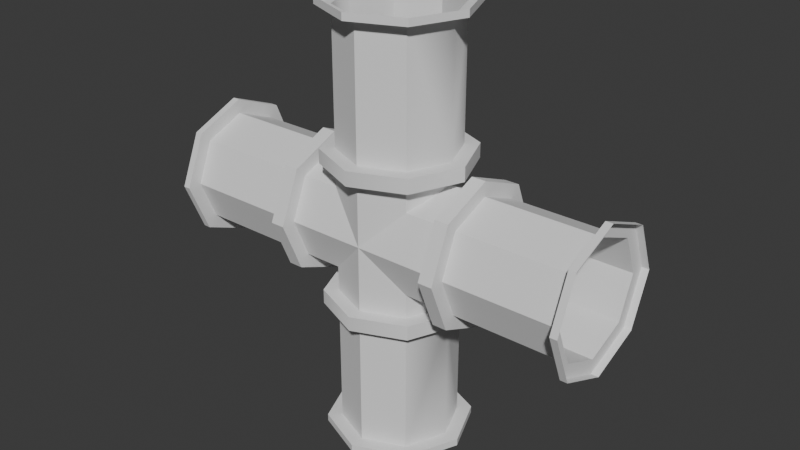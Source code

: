 # Source: pipe_xjunct.blend  (saved by Blender 4.4.30; exported with 4.5.12 LTS)
import bpy
from mathutils import Matrix  # noqa: F401  (used for matrix-valued properties, if any)

bpy.ops.wm.read_factory_settings(use_empty=True)
scene = bpy.context.scene
scene.name = 'Scene'

# ---- world
world_world = bpy.data.worlds.new('World'); scene.world = world_world
world_world.use_nodes = True; world_world.node_tree.nodes.clear()
_N = world_world.node_tree.nodes; _L = world_world.node_tree.links
n0 = _N.new('ShaderNodeOutputWorld'); n0.name = 'World Output'; n0.location = (300, 300)
n1 = _N.new('ShaderNodeBackground'); n1.name = 'Background'; n1.location = (10, 300)
n1.inputs[0].default_value = (0.05088, 0.05088, 0.05088, 1.0)
_L.new(n1.outputs[0], n0.inputs[0])
n0.is_active_output = True
world_world.color = (0.05088, 0.05088, 0.05088)
world_world.sun_shadow_jitter_overblur = 0.0

# ---- meshes
me_cylinder = bpy.data.meshes.new('Cylinder')
me_cylinder.from_pydata([(-1.45, -0.5, 0.0), (1.45, 0.5, 0.0), (0.0, 0.4, 0.0), (-0.45, -0.5, 0.0), (-0.45, -0.4, 0.0), (1.947e-08, 0.4, 0.65), (-1.5, -0.5, 0.0), (-0.55, -0.5, 0.0), (0.45, 0.5, 0.0), (-0.55, -0.4, 0.0), (0.45, 0.4, 0.0), (-1.45, -0.3536, -0.3536), (-0.45, -0.3536, -0.3536), (-1.947e-08, 0.4, -0.55), (-1.45, -0.4, 0.0), (-1.5, -0.3536, -0.3536), (1.5, 0.5, 0.0), (-0.55, -0.3536, -0.3536), (0.0, 0.4, -1.45), (-1.45, 0.0, -0.5), (0.55, 0.5, 0.0), (-0.55, -0.2828, -0.2828), (0.0, 0.5, -1.5), (-0.45, 0.0, -0.5), (0.0, 0.5, 1.45), (-1.45, -0.2828, -0.2828), (-0.55, 0.0, -0.5), (0.55, 0.4, 0.0), (-1.5, 0.0, -0.5), (1.45, 0.3536, -0.3536), (-0.45, 0.3536, -0.3536), (0.0, 0.4, 1.45), (-1.45, 0.3536, -0.3536), (-0.45, -0.2828, -0.2828), (0.45, 0.3536, -0.3536), (-0.55, 0.3536, -0.3536), (-1.5, 0.3536, -0.3536), (-1.947e-08, 0.5, -0.65), (1.947e-08, 0.5, 0.65), (-0.45, 0.5, 0.0), (1.45, 0.4, 0.0), (-1.45, 0.5, 0.0), (1.947e-08, 0.5, 0.55), (-1.5, 0.5, 0.0), (1.5, 0.3536, -0.3536), (-0.45, 0.0, -0.4), (0.55, 0.3536, -0.3536), (-0.55, 0.5, 0.0), (0.0, -0.4, 0.0), (-0.45, 0.3536, 0.3536), (1.947e-08, 0.4, 0.55), (-0.55, 0.0, -0.4), (1.45, 0.0, -0.5), (-1.45, 0.3536, 0.3536), (0.3536, 0.3536, 1.45), (-1.45, 0.0, -0.4), (0.55, 0.2828, -0.2828), (-0.55, 0.3536, 0.3536), (0.3536, 0.3536, 0.65), (-1.5, 0.3536, 0.3536), (0.45, 0.0, -0.5), (-0.45, 0.0, 0.5), (-1.947e-08, 0.4, -0.65), (-1.45, 0.0, 0.5), (-0.45, 0.2828, -0.2828), (1.45, 0.2828, -0.2828), (0.0, 0.5, -1.45), (-0.55, 0.0, 0.5), (0.55, 0.0, -0.5), (-1.5, 0.0, 0.5), (-0.45, -0.3536, 0.3536), (1.5, 0.0, -0.5), (0.5, 0.0, 1.45), (-0.55, 0.2828, -0.2828), (-1.45, -0.3536, 0.3536), (-1.947e-08, 0.5, -0.55), (0.45, -0.3536, -0.3536), (-1.45, 0.2828, -0.2828), (-1.5, -0.3536, 0.3536), (1.45, -0.3536, -0.3536), (0.5, -1.344e-08, 0.65), (-0.55, -0.3536, 0.3536), (0.45, 0.2828, -0.2828), (-0.45, 0.4, 0.0), (0.3536, 0.3536, -1.5), (-0.55, 0.4, 0.0), (-1.45, 0.4, 0.0), (0.55, -0.3536, -0.3536), (-0.45, 0.2828, 0.2828), (0.2828, 0.2828, 0.65), (1.5, -0.3536, -0.3536), (-0.55, 0.2828, 0.2828), (0.3536, -0.3536, 1.45), (-1.45, 0.2828, 0.2828), (0.3536, 0.3536, 0.55), (-0.55, 0.0, 0.4), (-1.45, 0.0, 0.4), (0.45, -0.5, 0.0), (-0.45, 0.0, 0.4), (1.45, -0.5, 0.0), (0.3536, 0.3536, -0.65), (-0.55, -0.2828, 0.2828), (1.5, -0.5, 0.0), (-1.45, -0.2828, 0.2828), (0.2828, 0.2828, 1.45), (-0.45, -0.2828, 0.2828), (0.45, 0.0, -0.4), (0.3536, 0.3536, -1.45), (-0.2828, -0.2828, -0.2828), (0.55, -0.5, 0.0), (0.3536, 0.3536, -0.55), (-0.4, 0.0, -0.4), (0.45, -0.3536, 0.3536), (0.3536, -0.3536, 0.65), (-0.2828, 0.2828, -0.2828), (0.55, 0.0, -0.4), (0.0, -0.5, 1.45), (-0.2828, 0.2828, 0.2828), (-0.4, 0.0, 0.4), (0.5, 1.344e-08, -0.65), (1.45, -0.3536, 0.3536), (-0.2828, -0.2828, 0.2828), (1.45, 0.0, -0.4), (0.5, -1.344e-08, 0.55), (0.5, 0.0, -1.5), (0.55, -0.3536, 0.3536), (1.5, -0.3536, 0.3536), (0.4, -1.344e-08, 0.65), (0.45, 0.0, 0.5), (1.947e-08, -0.5, 0.65), (1.45, 0.0, 0.5), (0.5, 0.0, -1.45), (0.45, -0.2828, -0.2828), (0.4, 0.0, 1.45), (0.5, 1.344e-08, -0.55), (0.55, 0.0, 0.5), (1.5, 0.0, 0.5), (-0.3536, -0.3536, 1.45), (0.2828, 0.2828, -0.55), (0.45, 0.3536, 0.3536), (-0.3536, -0.3536, 0.65), (0.55, -0.2828, -0.2828), (1.45, 0.3536, 0.3536), (0.2828, 0.2828, -1.45), (1.45, -0.2828, -0.2828), (0.3536, -0.3536, 0.55), (1.5, 0.3536, 0.3536), (0.3536, -0.3536, -0.65), (0.55, 0.3536, 0.3536), (0.2828, -0.2828, 0.65), (-0.5, 0.0, 1.45), (0.45, -0.4, 0.0), (0.55, -0.4, 0.0), (-0.5, -1.344e-08, 0.65), (1.45, -0.4, 0.0), (0.3536, -0.3536, -1.5), (0.2828, 0.2828, 0.55), (0.45, -0.2828, 0.2828), (0.55, -0.2828, 0.2828), (0.2828, -0.2828, 1.45), (1.45, -0.2828, 0.2828), (0.2828, 0.2828, -0.65), (-0.3536, 0.3536, 1.45), (0.55, 0.0, 0.4), (0.3536, -0.3536, -1.45), (1.45, 0.0, 0.4), (0.45, 0.0, 0.4), (0.3536, -0.3536, -0.55), (0.55, 0.2828, 0.2828), (-0.3536, 0.3536, 0.65), (1.45, 0.2828, 0.2828), (1.947e-08, -0.4, 0.65), (-1.947e-08, -0.5, -0.65), (0.45, 0.2828, 0.2828), (1.947e-08, -0.5, 0.55), (0.0, -0.4, 1.45), (0.0, -0.5, -1.5), (0.4, 0.0, -0.4), (-0.2828, -0.2828, 0.65), (-0.2828, -0.2828, 1.45), (0.4, 0.0, -1.45), (-0.4, -1.344e-08, 0.65), (0.4, 1.344e-08, -0.55), (-0.4, 0.0, 1.45), (-1.947e-08, -0.5, -0.55), (-0.2828, 0.2828, 0.65), (0.0, -0.5, -1.45), (-0.2828, 0.2828, 1.45), (0.4, -1.344e-08, 0.55), (0.0, 0.5, 1.5), (0.3536, 0.3536, 1.5), (0.4, 1.344e-08, -0.65), (0.5, 0.0, 1.5), (-0.3536, -0.3536, -0.65), (0.3536, -0.3536, 1.5), (-0.3536, -0.3536, 0.55), (0.0, -0.5, 1.5), (-0.3536, -0.3536, -1.5), (-0.3536, -0.3536, 1.5), (-0.5, 0.0, 1.5), (-0.3536, -0.3536, -0.55), (-0.3536, 0.3536, 1.5), (-0.3536, -0.3536, -1.45), (-0.5, 0.0, -1.5), (0.2828, -0.2828, -0.55), (0.2828, -0.2828, -1.45), (-0.5, -1.344e-08, 0.55), (-0.5, 1.344e-08, -0.65), (-0.5, 1.344e-08, -0.55), (-0.5, 0.0, -1.45), (0.2828, -0.2828, -0.65), (0.2828, -0.2828, 0.55), (-0.3536, 0.3536, -0.65), (-0.3536, 0.3536, 0.55), (-0.3536, 0.3536, -1.5), (-0.3536, 0.3536, -1.45), (-0.3536, 0.3536, -0.55), (-1.947e-08, -0.4, -0.55), (0.0, -0.4, -1.45), (-1.947e-08, -0.4, -0.65), (1.947e-08, -0.4, 0.55), (-0.2828, -0.2828, -1.45), (-0.2828, -0.2828, -0.55), (-0.2828, -0.2828, -0.65), (-0.2828, -0.2828, 0.55), (-0.4, 0.0, -1.45), (-0.4, 1.344e-08, -0.55), (-0.4, 1.344e-08, -0.65), (-0.4, -1.344e-08, 0.55), (-0.2828, 0.2828, -1.45), (-0.2828, 0.2828, -0.55), (-0.2828, 0.2828, -0.65), (-0.2828, 0.2828, 0.55), (0.2828, 0.2828, -0.2828), (0.2828, 0.2828, 0.2828), (0.4, 0.0, 0.4), (0.2828, -0.2828, -0.2828), (0.2828, -0.2828, 0.2828)], [], [(50, 234, 2), (13, 233, 138), (105, 98, 61, 70), (82, 106, 177, 233), (177, 106, 132, 236), (156, 188, 235, 234), (220, 48, 237), (48, 217, 236), (222, 217, 48), (228, 118, 121, 224), (228, 232, 117, 118), (111, 45, 64, 114), (230, 2, 13), (160, 158, 152, 154), (162, 201, 189, 24), (140, 153, 206, 195), (95, 91, 93, 96), (215, 66, 22, 214), (139, 128, 135, 148), (151, 132, 76, 97), (193, 223, 219, 172), (76, 60, 68, 87), (207, 208, 216, 212), (24, 189, 190, 54), (77, 73, 51, 55), (5, 31, 104, 89), (89, 104, 133, 127), (9, 101, 103, 14), (73, 35, 26, 51), (57, 47, 85, 91), (86, 77, 32, 41), (77, 55, 19, 32), (178, 140, 129, 171), (147, 210, 191, 119), (212, 231, 227, 207), (18, 66, 215, 229), (206, 228, 224, 195), (221, 202, 186, 218), (230, 216, 208, 226), (141, 87, 68, 115), (92, 159, 133, 72), (172, 219, 210, 147), (181, 183, 187, 185), (31, 5, 185, 187), (169, 38, 42, 213), (72, 54, 190, 192), (131, 164, 155, 124), (15, 11, 0, 6), (193, 172, 184, 200), (107, 131, 124, 84), (71, 52, 29, 44), (66, 107, 84, 22), (62, 18, 229, 231), (175, 179, 178, 171), (172, 147, 167, 184), (80, 113, 145, 123), (13, 75, 216, 230), (100, 161, 62, 37), (112, 97, 109, 125), (86, 85, 73, 77), (213, 232, 228, 206), (171, 129, 113, 149), (82, 34, 60, 106), (82, 10, 8, 34), (229, 215, 209, 225), (174, 220, 211, 145), (225, 209, 202, 221), (145, 211, 188, 123), (37, 62, 231, 212), (10, 173, 139, 8), (217, 184, 167, 204), (207, 227, 223, 193), (218, 186, 164, 205), (96, 93, 53, 63), (193, 200, 208, 207), (186, 202, 197, 176), (90, 79, 52, 71), (191, 210, 205, 180), (113, 129, 174, 145), (16, 1, 142, 146), (25, 21, 9, 14), (55, 51, 21, 25), (83, 64, 30, 39), (81, 67, 95, 101), (161, 191, 180, 143), (133, 159, 149, 127), (137, 198, 199, 150), (225, 227, 231, 229), (164, 186, 176, 155), (43, 41, 32, 36), (210, 219, 218, 205), (144, 141, 115, 122), (165, 160, 120, 130), (148, 135, 163, 168), (13, 138, 110, 75), (25, 11, 19, 55), (125, 109, 152, 158), (33, 12, 23, 45), (7, 81, 101, 9), (195, 224, 220, 174), (24, 31, 187, 162), (135, 125, 158, 163), (40, 170, 142, 1), (222, 200, 184, 217), (137, 179, 175, 116), (5, 89, 58, 38), (209, 215, 214, 203), (202, 209, 203, 197), (122, 115, 56, 65), (58, 94, 42, 38), (27, 168, 170, 40), (235, 188, 211, 237), (235, 237, 157, 166), (34, 8, 20, 46), (65, 56, 27, 40), (237, 151, 157), (37, 75, 110, 100), (58, 80, 123, 94), (173, 234, 235, 166), (204, 182, 177, 236), (119, 100, 110, 134), (10, 2, 234), (60, 34, 46, 68), (233, 10, 82), (44, 29, 1, 16), (8, 139, 148, 20), (170, 168, 163, 165), (163, 158, 160, 165), (147, 119, 134, 167), (177, 182, 138, 233), (128, 112, 125, 135), (18, 143, 107, 66), (226, 208, 200, 222), (212, 216, 75, 37), (94, 156, 50, 42), (42, 50, 232, 213), (97, 76, 87, 109), (154, 152, 141, 144), (169, 213, 206, 153), (150, 199, 201, 162), (102, 99, 79, 90), (137, 116, 196, 198), (62, 161, 143, 18), (69, 63, 53, 59), (160, 154, 99, 120), (21, 17, 7, 9), (157, 151, 97, 112), (47, 35, 73, 85), (132, 106, 60, 76), (133, 104, 54, 72), (14, 103, 74, 0), (154, 144, 79, 99), (127, 149, 113, 80), (89, 127, 80, 58), (116, 175, 159, 92), (144, 122, 52, 79), (170, 165, 130, 142), (51, 26, 17, 21), (115, 68, 46, 56), (25, 14, 0, 11), (173, 166, 128, 139), (98, 88, 49, 61), (20, 148, 168, 27), (151, 236, 132), (50, 156, 234), (2, 233, 13), (220, 237, 211), (217, 204, 236), (224, 48, 220), (108, 222, 48), (224, 121, 48), (232, 2, 117), (2, 230, 114), (232, 50, 2), (151, 237, 48), (234, 173, 10), (2, 10, 233), (48, 236, 151), (226, 111, 114, 230), (183, 181, 178, 179), (17, 12, 3, 7), (111, 226, 222, 108), (146, 142, 130, 136), (136, 130, 120, 126), (88, 117, 2, 83), (149, 159, 175, 171), (126, 120, 99, 102), (118, 117, 88, 98), (98, 105, 121, 118), (92, 72, 192, 194), (48, 121, 105, 4), (116, 92, 194, 196), (4, 33, 108, 48), (129, 140, 195, 174), (26, 23, 12, 17), (35, 30, 23, 26), (47, 39, 30, 35), (57, 49, 39, 47), (67, 61, 49, 57), (81, 70, 61, 67), (188, 156, 94, 123), (166, 157, 112, 128), (7, 3, 70, 81), (93, 86, 41, 53), (67, 57, 91, 95), (36, 32, 19, 28), (227, 225, 221, 223), (219, 223, 221, 218), (28, 19, 11, 15), (103, 101, 95, 96), (59, 53, 41, 43), (93, 91, 85, 86), (78, 74, 63, 69), (33, 4, 3, 12), (56, 46, 20, 27), (88, 83, 39, 49), (109, 87, 141, 152), (138, 182, 134, 110), (150, 183, 179, 137), (54, 104, 31, 24), (181, 153, 140, 178), (162, 187, 183, 150), (191, 161, 100, 119), (4, 105, 70, 3), (103, 96, 63, 74), (64, 45, 23, 30), (185, 169, 153, 181), (180, 205, 164, 131), (65, 40, 1, 29), (143, 180, 131, 107), (65, 29, 52, 122), (5, 38, 169, 185), (182, 204, 167, 134), (114, 64, 83, 2), (111, 108, 33, 45), (6, 0, 74, 78)])
me_cylinder.polygons.foreach_set('use_smooth', [0, 0, 0, 0, 1, 0, 0, 0, 0, 0, 0, 1, 0, 0, 0, 0, 1, 0, 0, 0, 0, 0, 0, 0, 1, 0, 0, 0, 0, 0, 0, 0, 0, 0, 0, 0, 0, 0, 0, 0, 0, 0, 0, 0, 0, 0, 0, 0, 0, 0, 0, 0, 0, 0, 0, 0, 0, 0, 1, 0, 0, 0, 0, 0, 0, 0, 0, 0, 0, 0, 0, 0, 0, 0, 0, 0, 0, 0, 0, 0, 0, 1, 0, 0, 0, 0, 0, 0, 0, 0, 0, 0, 0, 0, 0, 0, 0, 0, 0, 0, 0, 0, 0, 0, 0, 0, 0, 0, 1, 0, 0, 0, 0, 1, 0, 0, 0, 0, 1, 0, 0, 0, 0, 0, 0, 1, 1, 1, 0, 0, 0, 0, 0, 0, 0, 0, 1, 0, 0, 0, 0, 0, 0, 0, 0, 0, 0, 0, 0, 0, 0, 0, 0, 0, 0, 0, 0, 0, 0, 0, 0, 0, 0, 0, 0, 0, 0, 0, 0, 0, 0, 0, 0, 0, 0, 0, 0, 0, 0, 0, 1, 0, 0, 0, 0, 0, 0, 0, 1, 0, 0, 0, 0, 0, 0, 0, 1, 1, 0, 0, 0, 0, 1, 0, 0, 0, 0, 0, 0, 1, 0, 0, 0, 0, 0, 0, 0, 0, 0, 0, 0, 0, 0, 0, 0, 0, 0, 0, 0, 0, 0, 0, 0, 0, 1, 0])
_uv = me_cylinder.uv_layers.new(name='UVMap')
_uv.uv.foreach_set('vector', [0.9919, 0.375, 0.9374, 0.4375, 0.8796, 0.375, 0.6448, 0.625, 0.5903, 0.5625, 0.6448, 0.5625, 0.2325, 0.5547, 0.2325, 0.6172, 0.2137, 0.625, 0.2137, 0.5469, 0.8286, 0.6875, 0.8286, 0.75, 0.8184, 0.75, 0.7945, 0.6875, 0.8184, 0.75, 0.8286, 0.75, 0.8286, 0.8125, 0.7945, 0.8125, 0.9919, 0.4375, 0.9919, 0.5, 0.9613, 0.5, 0.9374, 0.4375, 0.9919, 0.125, 0.8796, 0.125, 0.9374, 0.0625, 0.5326, 0.875, 0.6448, 0.875, 0.5903, 0.9375, 0.6448, 0.8125, 0.6448, 0.875, 0.5326, 0.875, 0.9919, 0.25, 0.9613, 0.25, 0.9374, 0.1875, 0.9919, 0.1875, 0.9919, 0.25, 0.9919, 0.3125, 0.9374, 0.3125, 0.9613, 0.25, 0.655, 0.75, 0.6448, 0.75, 0.6448, 0.6875, 0.679, 0.6875, 0.6448, 0.6875, 0.5326, 0.625, 0.6448, 0.625, 0.7163, 0.4375, 0.5326, 0.4375, 0.5326, 0.375, 0.7163, 0.375, 0.2514, 0.3906, 0.2616, 0.3906, 0.2616, 0.4687, 0.2514, 0.4687, 0.03928, 0.2344, 0.03928, 0.3125, 0.01886, 0.3125, 0.01886, 0.2344, 0.5326, 0.0, 0.5326, 0.0625, 0.3488, 0.0625, 0.3488, 0.0, 0.2718, 0.3906, 0.2718, 0.4687, 0.2616, 0.4687, 0.2616, 0.3906, 0.1351, 0.07812, 0.1351, -5.907e-09, 0.1556, -6.799e-09, 0.1556, 0.07812, 0.1163, 0.4609, 0.1163, 0.3984, 0.1351, 0.3906, 0.1351, 0.4687, 0.077, 0.2344, 0.05814, 0.2266, 0.05814, 0.1641, 0.077, 0.1562, 0.1351, 0.3906, 0.1351, 0.3125, 0.1556, 0.3125, 0.1556, 0.3906, 0.077, 0.3125, 0.09741, 0.3125, 0.09741, 0.3906, 0.077, 0.3906, 0.2514, 0.4687, 0.2616, 0.4687, 0.2616, 0.5469, 0.2514, 0.5469, 0.3488, 0.1875, 0.5326, 0.1875, 0.5326, 0.25, 0.3488, 0.25, 0.7163, 0.375, 0.8796, 0.375, 0.8796, 0.4375, 0.7163, 0.4375, 0.7163, 0.4375, 0.8796, 0.4375, 0.8796, 0.5, 0.7163, 0.5, 0.5326, 0.375, 0.5326, 0.4375, 0.3488, 0.4375, 0.3488, 0.375, 0.1744, 0.2422, 0.1933, 0.2344, 0.1933, 0.3125, 0.1744, 0.3047, 0.1933, 0.07812, 0.1933, 0.1562, 0.1744, 0.1484, 0.1744, 0.08594, 0.3198, 0.1641, 0.3198, 0.2266, 0.3009, 0.2344, 0.3009, 0.1562, 0.3198, 0.2422, 0.3198, 0.3047, 0.3009, 0.3125, 0.3009, 0.2344, 0.05814, 0.2266, 0.03928, 0.2344, 0.03928, 0.1562, 0.05814, 0.1641, 0.077, 0.07813, 0.05814, 0.07031, 0.05814, 0.007813, 0.077, 2.589e-08, 0.077, 0.3906, 0.05814, 0.3828, 0.05814, 0.3203, 0.077, 0.3125, 0.2907, 0.4609, 0.2718, 0.4687, 0.2718, 0.3906, 0.2907, 0.3984, 0.01886, 0.3125, 2.063e-08, 0.3047, 1.79e-08, 0.2422, 0.01886, 0.2344, 0.2907, 0.2266, 0.2718, 0.2344, 0.2718, 0.1562, 0.2907, 0.1641, 0.1163, 0.3828, 0.09741, 0.3906, 0.09741, 0.3125, 0.1163, 0.3203, 0.1744, 0.3828, 0.1556, 0.3906, 0.1556, 0.3125, 0.1744, 0.3203, 0.2514, 0.07813, 0.2325, 0.07031, 0.2325, 0.007813, 0.2514, 1.826e-08, 0.077, 0.1562, 0.05814, 0.1484, 0.05814, 0.08594, 0.077, 0.07813, 0.7163, 0.25, 0.8796, 0.25, 0.8796, 0.3125, 0.7163, 0.3125, 0.8796, 0.375, 0.7163, 0.375, 0.7163, 0.3125, 0.8796, 0.3125, 0.03928, 0.3906, 0.03928, 0.4687, 0.01886, 0.4687, 0.01886, 0.3906, 0.2514, 0.625, 0.2514, 0.5469, 0.2616, 0.5469, 0.2616, 0.625, 0.2718, 1.737e-08, 0.2718, 0.07812, 0.2616, 0.07812, 0.2616, 1.782e-08, 0.2907, 0.3906, 0.3009, 0.3906, 0.3009, 0.4687, 0.2907, 0.4687, 0.077, 0.2344, 0.077, 0.1562, 0.09741, 0.1562, 0.09741, 0.2344, 0.2718, 0.5469, 0.2718, 0.625, 0.2616, 0.625, 0.2616, 0.5469, 0.3488, 0.3125, 0.3386, 0.3125, 0.3386, 0.2344, 0.3488, 0.2344, 0.2718, 0.4687, 0.2718, 0.5469, 0.2616, 0.5469, 0.2616, 0.4687, 0.3488, 0.625, 0.5121, 0.625, 0.5121, 0.6875, 0.3488, 0.6875, 0.8796, 0.125, 0.8796, 0.1875, 0.7163, 0.1875, 0.7163, 0.125, 0.077, 0.1562, 0.077, 0.07813, 0.09741, 0.07813, 0.09741, 0.1562, 0.03928, -1.634e-08, 0.03928, 0.07812, 0.01886, 0.07812, 0.01886, -1.545e-08, 0.1163, 0.4609, 0.09741, 0.4687, 0.09741, 0.3906, 0.1163, 0.3984, 0.077, 0.5469, 0.05814, 0.5391, 0.05814, 0.4766, 0.077, 0.4687, 0.1351, 0.5469, 0.1351, 0.4687, 0.1556, 0.4687, 0.1556, 0.5469, 0.3488, 0.125, 0.5326, 0.125, 0.5326, 0.1875, 0.3488, 0.1875, 0.01886, 0.3906, 2.405e-08, 0.3828, 2.131e-08, 0.3203, 0.01886, 0.3125, 0.05814, 0.1484, 0.03928, 0.1562, 0.03928, 0.07812, 0.05814, 0.08594, 0.1163, 0.2422, 0.1351, 0.2344, 0.1351, 0.3125, 0.1163, 0.3047, 0.1163, 0.2266, 0.1163, 0.1641, 0.1351, 0.1562, 0.1351, 0.2344, 0.2907, 0.3828, 0.2718, 0.3906, 0.2718, 0.3125, 0.2907, 0.3203, 0.01886, 0.1562, 1.38e-08, 0.1484, 1.107e-08, 0.08594, 0.01886, 0.07812, 0.2907, 0.3047, 0.2718, 0.3125, 0.2718, 0.2344, 0.2907, 0.2422, 0.01886, 0.07812, 1.039e-08, 0.07031, 7.654e-09, 0.007812, 0.01886, -1.545e-08, 0.077, 0.4687, 0.05814, 0.4609, 0.05814, 0.3984, 0.077, 0.3906, 0.1163, 0.1484, 0.1163, 0.08594, 0.1351, 0.07812, 0.1351, 0.1562, 0.1163, 0.1484, 0.09741, 0.1562, 0.09741, 0.07813, 0.1163, 0.08594, 0.077, 0.3125, 0.05814, 0.3047, 0.05814, 0.2422, 0.077, 0.2344, 0.2907, 0.1484, 0.2718, 0.1562, 0.2718, 0.07812, 0.2907, 0.08594, 0.3198, 0.007812, 0.3198, 0.07031, 0.3009, 0.07812, 0.3009, 0.0, 0.077, 0.2344, 0.09741, 0.2344, 0.09741, 0.3125, 0.077, 0.3125, 0.2718, 0.1562, 0.2718, 0.2344, 0.2616, 0.2344, 0.2616, 0.1562, 0.3488, 0.3906, 0.3386, 0.3906, 0.3386, 0.3125, 0.3488, 0.3125, 0.3488, 1.0, 0.3488, 0.9375, 0.5121, 0.9375, 0.5121, 1.0, 0.03928, 0.07812, 0.03928, 0.1562, 0.01886, 0.1562, 0.01886, 0.07812, 0.3488, 0.1562, 0.3386, 0.1562, 0.3386, 0.07812, 0.3488, 0.07812, 0.3488, 0.3125, 0.5326, 0.3125, 0.5326, 0.375, 0.3488, 0.375, 0.3488, 0.25, 0.5326, 0.25, 0.5326, 0.3125, 0.3488, 0.3125, 0.2325, 0.1641, 0.2325, 0.2266, 0.2137, 0.2344, 0.2137, 0.1562, 0.1933, 0.5469, 0.1933, 0.625, 0.1744, 0.6172, 0.1744, 0.5547, 0.3488, 0.5625, 0.3488, 0.5, 0.5121, 0.5, 0.5121, 0.5625, 0.8796, -1.886e-09, 0.8796, 0.0625, 0.7163, 0.0625, 0.7163, 1.988e-08, 0.2514, 0.2344, 0.2616, 0.2344, 0.2616, 0.3125, 0.2514, 0.3125, 0.5121, 0.75, 0.3488, 0.75, 0.3488, 0.6875, 0.5121, 0.6875, 0.2718, 0.07812, 0.2718, 0.1562, 0.2616, 0.1562, 0.2616, 0.07812, 0.2907, 0.1562, 0.3009, 0.1562, 0.3009, 0.2344, 0.2907, 0.2344, 0.3488, 0.9375, 0.3488, 0.875, 0.5121, 0.875, 0.5121, 0.9375, 0.7163, 0.3125, 0.5326, 0.3125, 0.5326, 0.25, 0.7163, 0.25, 0.3198, 0.6172, 0.3198, 0.5547, 0.3386, 0.5469, 0.3386, 0.625, 0.1556, 0.07812, 0.1556, -6.799e-09, 0.1744, 0.007813, 0.1744, 0.07031, 0.1163, 0.4766, 0.1163, 0.5391, 0.09741, 0.5469, 0.09741, 0.4687, 0.3198, 0.3828, 0.3009, 0.3906, 0.3009, 0.3125, 0.3198, 0.3203, 0.1556, 0.5469, 0.1556, 0.4687, 0.1744, 0.4766, 0.1744, 0.5391, 0.2325, 0.3828, 0.2137, 0.3906, 0.2137, 0.3125, 0.2325, 0.3203, 0.1933, 0.4687, 0.1933, 0.5469, 0.1744, 0.5391, 0.1744, 0.4766, 0.01886, 0.2344, 1.722e-08, 0.2266, 1.448e-08, 0.1641, 0.01886, 0.1562, 0.2514, 0.4687, 0.2325, 0.4609, 0.2325, 0.3984, 0.2514, 0.3906, 0.1556, 0.625, 0.1556, 0.5469, 0.1744, 0.5547, 0.1744, 0.6172, 0.3198, 0.1484, 0.3198, 0.08594, 0.3386, 0.07812, 0.3386, 0.1562, 0.1163, 0.2266, 0.09741, 0.2344, 0.09741, 0.1562, 0.1163, 0.1641, 0.2514, 0.2344, 0.2325, 0.2266, 0.2325, 0.1641, 0.2514, 0.1562, 0.05814, 0.4766, 0.05814, 0.5391, 0.03928, 0.5469, 0.03928, 0.4687, 0.2718, 0.3125, 0.2718, 0.3906, 0.2616, 0.3906, 0.2616, 0.3125, 0.2718, 0.2344, 0.2718, 0.3125, 0.2616, 0.3125, 0.2616, 0.2344, 0.7163, 0.25, 0.5326, 0.25, 0.5326, 0.1875, 0.7163, 0.1875, 0.03928, 0.5469, 0.01886, 0.5469, 0.01886, 0.4687, 0.03928, 0.4687, 0.5326, 0.125, 0.5326, 0.0625, 0.7163, 0.0625, 0.7163, 0.125, 0.9613, 1.858e-09, 0.9919, 5.19e-10, 0.9919, 0.0625, 0.9374, 0.0625, 0.8184, 1.0, 0.7945, 0.9375, 0.8286, 0.9375, 0.8286, 1.0, 0.1351, 0.2344, 0.1351, 0.1562, 0.1556, 0.1562, 0.1556, 0.2344, 0.7163, 0.1875, 0.5326, 0.1875, 0.5326, 0.125, 0.7163, 0.125, 0.7945, 0.9375, 0.8286, 0.875, 0.8286, 0.9375, 0.077, 0.4687, 0.09741, 0.4687, 0.09741, 0.5469, 0.077, 0.5469, 0.03928, 0.5469, 0.03928, 0.625, 0.01886, 0.625, 0.01886, 0.5469, 0.8286, 0.5625, 0.7945, 0.5625, 0.8184, 0.5, 0.8286, 0.5, 0.6448, 0.9375, 0.6448, 1.0, 0.6142, 1.0, 0.5903, 0.9375, 0.077, 0.625, 0.077, 0.5469, 0.09741, 0.5469, 0.09741, 0.625, 0.8286, 0.625, 0.7367, 0.625, 0.7945, 0.5625, 0.1351, 0.3125, 0.1351, 0.2344, 0.1556, 0.2344, 0.1556, 0.3125, 0.7945, 0.6875, 0.8286, 0.625, 0.8286, 0.6875, 0.3488, 0.2344, 0.3386, 0.2344, 0.3386, 0.1562, 0.3488, 0.1562, 0.1351, 0.1562, 0.1351, 0.07812, 0.1556, 0.07812, 0.1556, 0.1562, 0.7163, 0.0625, 0.5326, 0.0625, 0.5326, 0.0, 0.7163, 0.0, 0.5326, 0.5, 0.5326, 0.4375, 0.7163, 0.4375, 0.7163, 0.5, 0.077, 0.07813, 0.077, 2.589e-08, 0.09741, 2.499e-08, 0.09741, 0.07813, 0.6142, 0.5, 0.6448, 0.5, 0.6448, 0.5625, 0.5903, 0.5625, 0.1351, 0.625, 0.1351, 0.5469, 0.1556, 0.5469, 0.1556, 0.625, 0.2907, 0.4766, 0.2907, 0.5391, 0.2718, 0.5469, 0.2718, 0.4687, 0.1163, 0.3047, 0.09741, 0.3125, 0.09741, 0.2344, 0.1163, 0.2422, 0.077, 0.3906, 0.09741, 0.3906, 0.09741, 0.4687, 0.077, 0.4687, 0.01886, 0.5469, 3.088e-08, 0.5391, 2.814e-08, 0.4766, 0.01886, 0.4687, 0.01886, 0.4687, 2.746e-08, 0.4609, 2.473e-08, 0.3984, 0.01886, 0.3906, 0.1351, 0.4687, 0.1351, 0.3906, 0.1556, 0.3906, 0.1556, 0.4687, 0.7163, 0.375, 0.5326, 0.375, 0.5326, 0.3125, 0.7163, 0.3125, 0.03928, 0.3906, 0.01886, 0.3906, 0.01886, 0.3125, 0.03928, 0.3125, 0.2514, 0.3125, 0.2616, 0.3125, 0.2616, 0.3906, 0.2514, 0.3906, 0.3488, 0.4687, 0.3386, 0.4687, 0.3386, 0.3906, 0.3488, 0.3906, 0.2514, 0.2344, 0.2514, 0.1562, 0.2616, 0.1562, 0.2616, 0.2344, 0.3488, 0.625, 0.3488, 0.5625, 0.5121, 0.5625, 0.5121, 0.625, 0.2907, 0.0, 0.3009, 0.0, 0.3009, 0.07812, 0.2907, 0.07812, 0.3198, 0.5391, 0.3198, 0.4766, 0.3386, 0.4687, 0.3386, 0.5469, 0.1744, 0.3984, 0.1933, 0.3906, 0.1933, 0.4687, 0.1744, 0.4609, 0.1163, 0.5391, 0.1163, 0.4766, 0.1351, 0.4687, 0.1351, 0.5469, 0.1933, 0.1562, 0.1933, 0.2344, 0.1744, 0.2266, 0.1744, 0.1641, 0.1163, 0.3828, 0.1163, 0.3203, 0.1351, 0.3125, 0.1351, 0.3906, 0.2325, 0.6172, 0.2325, 0.5547, 0.2514, 0.5469, 0.2514, 0.625, 0.3198, 0.4766, 0.3198, 0.5391, 0.3009, 0.5469, 0.3009, 0.4687, 0.3198, 0.4609, 0.3198, 0.3984, 0.3386, 0.3906, 0.3386, 0.4687, 0.05814, 0.007812, 0.05814, 0.07031, 0.03928, 0.07812, 0.03928, -1.634e-08, 0.05814, 0.5547, 0.05814, 0.6172, 0.03928, 0.625, 0.03928, 0.5469, 0.2514, 0.1562, 0.2325, 0.1484, 0.2325, 0.08594, 0.2514, 0.07813, 0.3198, 0.3828, 0.3198, 0.3203, 0.3386, 0.3125, 0.3386, 0.3906, 0.3198, 0.07031, 0.3198, 0.007812, 0.3386, 0.0, 0.3386, 0.07812, 0.1744, 0.3203, 0.1933, 0.3125, 0.1933, 0.3906, 0.1744, 0.3828, 0.1744, 0.3047, 0.1556, 0.3125, 0.1556, 0.2344, 0.1744, 0.2422, 0.3198, 0.3984, 0.3198, 0.4609, 0.3009, 0.4687, 0.3009, 0.3906, 0.1163, 0.07031, 0.1163, 0.007812, 0.1351, -5.907e-09, 0.1351, 0.07812, 0.2325, 0.007813, 0.2325, 0.07031, 0.2137, 0.07812, 0.2137, -9.341e-09, 0.1556, 0.1562, 0.1556, 0.07812, 0.1744, 0.08594, 0.1744, 0.1484, 0.8286, 0.875, 0.7945, 0.8125, 0.8286, 0.8125, 0.9919, 0.375, 0.9919, 0.4375, 0.9374, 0.4375, 0.5326, 0.625, 0.5903, 0.5625, 0.6448, 0.625, 0.9919, 0.125, 0.9374, 0.0625, 0.9919, 0.0625, 0.6448, 0.875, 0.6448, 0.9375, 0.5903, 0.9375, 0.9919, 0.1875, 0.8796, 0.125, 0.9919, 0.125, 0.5903, 0.8125, 0.6448, 0.8125, 0.5326, 0.875, 0.9919, 0.1875, 0.9374, 0.1875, 0.8796, 0.125, 0.9919, 0.3125, 0.8796, 0.375, 0.9374, 0.3125, 0.5326, 0.625, 0.6448, 0.6875, 0.5903, 0.6875, 0.9919, 0.3125, 0.9919, 0.375, 0.8796, 0.375, 0.8286, 0.875, 0.7945, 0.9375, 0.7367, 0.875, 0.7945, 0.5625, 0.8286, 0.5625, 0.8286, 0.625, 0.7367, 0.625, 0.8286, 0.625, 0.7945, 0.6875, 0.7367, 0.875, 0.7945, 0.8125, 0.8286, 0.875, 0.6448, 0.75, 0.6142, 0.75, 0.5903, 0.6875, 0.6448, 0.6875, 0.8796, 0.25, 0.7163, 0.25, 0.7163, 0.1875, 0.8796, 0.1875, 0.1933, 0.3906, 0.2137, 0.3906, 0.2137, 0.4687, 0.1933, 0.4687, 0.6142, 0.75, 0.6448, 0.75, 0.6448, 0.8125, 0.5903, 0.8125, 0.3488, 0.07812, 0.3386, 0.07812, 0.3386, 0.0, 0.3488, 0.0, 0.3488, 0.625, 0.3386, 0.625, 0.3386, 0.5469, 0.3488, 0.5469, 0.6448, 0.5625, 0.679, 0.5625, 0.7367, 0.625, 0.6448, 0.625, 0.7163, 0.0625, 0.8796, 0.0625, 0.8796, 0.125, 0.7163, 0.125, 0.3488, 0.5469, 0.3386, 0.5469, 0.3386, 0.4687, 0.3488, 0.4687, 0.655, 0.5, 0.679, 0.5625, 0.6448, 0.5625, 0.6448, 0.5, 0.6448, 1.0, 0.6448, 0.9375, 0.679, 0.9375, 0.655, 1.0, 0.2514, 0.07813, 0.2514, 1.826e-08, 0.2616, 1.782e-08, 0.2616, 0.07813, 0.7367, 0.875, 0.679, 0.9375, 0.6448, 0.9375, 0.6448, 0.875, 0.2514, 0.1562, 0.2514, 0.07813, 0.2616, 0.07813, 0.2616, 0.1562, 0.6448, 0.875, 0.6448, 0.8125, 0.679, 0.8125, 0.7367, 0.875, 0.03928, 0.1562, 0.03928, 0.2344, 0.01886, 0.2344, 0.01886, 0.1562, 0.1933, 0.3125, 0.2137, 0.3125, 0.2137, 0.3906, 0.1933, 0.3906, 0.1933, 0.2344, 0.2137, 0.2344, 0.2137, 0.3125, 0.1933, 0.3125, 0.1933, 0.1562, 0.2137, 0.1562, 0.2137, 0.2344, 0.1933, 0.2344, 0.1933, 0.07812, 0.2137, 0.07812, 0.2137, 0.1562, 0.1933, 0.1562, 0.1933, -8.448e-09, 0.2137, -9.341e-09, 0.2137, 0.07812, 0.1933, 0.07812, 0.1933, 0.5469, 0.2137, 0.5469, 0.2137, 0.625, 0.1933, 0.625, 4.892e-08, 0.6172, 4.618e-08, 0.5547, 0.01886, 0.5469, 0.01886, 0.625, 0.1163, 0.6172, 0.1163, 0.5547, 0.1351, 0.5469, 0.1351, 0.625, 0.1933, 0.4687, 0.2137, 0.4687, 0.2137, 0.5469, 0.1933, 0.5469, 0.3198, 0.08594, 0.3198, 0.1484, 0.3009, 0.1562, 0.3009, 0.07812, 0.1933, -8.448e-09, 0.1933, 0.07812, 0.1744, 0.07031, 0.1744, 0.007812, 0.2907, 0.2344, 0.3009, 0.2344, 0.3009, 0.3125, 0.2907, 0.3125, 0.3488, 0.75, 0.5121, 0.75, 0.5121, 0.8125, 0.3488, 0.8125, 0.3488, 0.875, 0.3488, 0.8125, 0.5121, 0.8125, 0.5121, 0.875, 0.2907, 0.3125, 0.3009, 0.3125, 0.3009, 0.3906, 0.2907, 0.3906, 0.3488, 0.4375, 0.5326, 0.4375, 0.5326, 0.5, 0.3488, 0.5, 0.2907, 0.07812, 0.3009, 0.07812, 0.3009, 0.1562, 0.2907, 0.1562, 0.3488, 0.0625, 0.5326, 0.0625, 0.5326, 0.125, 0.3488, 0.125, 0.2907, 0.5469, 0.3009, 0.5469, 0.3009, 0.625, 0.2907, 0.625, 0.2325, 0.3984, 0.2325, 0.4609, 0.2137, 0.4687, 0.2137, 0.3906, 0.1744, 0.2266, 0.1556, 0.2344, 0.1556, 0.1562, 0.1744, 0.1641, 0.2325, 0.08594, 0.2325, 0.1484, 0.2137, 0.1562, 0.2137, 0.07812, 0.1556, 0.4687, 0.1556, 0.3906, 0.1744, 0.3984, 0.1744, 0.4609, 0.1163, 0.5547, 0.1163, 0.6172, 0.09741, 0.625, 0.09741, 0.5469, 0.2514, 0.3125, 0.2325, 0.3047, 0.2325, 0.2422, 0.2514, 0.2344, 0.2514, 0.5469, 0.2325, 0.5391, 0.2325, 0.4766, 0.2514, 0.4687, 0.05814, 0.3047, 0.03928, 0.3125, 0.03928, 0.2344, 0.05814, 0.2422, 0.2514, 0.3906, 0.2325, 0.3828, 0.2325, 0.3203, 0.2514, 0.3125, 0.05814, 0.6172, 0.05814, 0.5547, 0.077, 0.5469, 0.077, 0.625, 0.2325, 0.4766, 0.2325, 0.5391, 0.2137, 0.5469, 0.2137, 0.4687, 0.3198, 0.5547, 0.3198, 0.6172, 0.3009, 0.625, 0.3009, 0.5469, 0.2325, 0.2422, 0.2325, 0.3047, 0.2137, 0.3125, 0.2137, 0.2344, 0.05814, 0.3828, 0.03928, 0.3906, 0.03928, 0.3125, 0.05814, 0.3203, 0.2907, 0.007813, 0.2907, 0.07031, 0.2718, 0.07812, 0.2718, 1.737e-08, 0.3198, 0.2266, 0.3198, 0.1641, 0.3386, 0.1562, 0.3386, 0.2344, 0.2907, 0.5547, 0.2907, 0.6172, 0.2718, 0.625, 0.2718, 0.5469, 0.3198, 0.2422, 0.3386, 0.2344, 0.3386, 0.3125, 0.3198, 0.3047, 0.05814, 0.4609, 0.03928, 0.4687, 0.03928, 0.3906, 0.05814, 0.3984, 0.1163, 0.007813, 0.1163, 0.07031, 0.09741, 0.07813, 0.09741, 2.499e-08, 0.679, 0.6875, 0.6448, 0.6875, 0.6448, 0.625, 0.7367, 0.625, 0.655, 0.75, 0.679, 0.8125, 0.6448, 0.8125, 0.6448, 0.75, 0.2907, 0.4687, 0.3009, 0.4687, 0.3009, 0.5469, 0.2907, 0.5469])
me_cylinder.update()
me_cylinder.normals_split_custom_set([tuple(v) for v in zip(*[iter([0.3827, 0.9239, 0.0, 0.3827, 0.9239, 0.0, 0.3827, 0.9239, 0.0, 0.3827, 0.9239, -1.583e-07, 0.3827, 0.9239, -1.583e-07, 0.3827, 0.9239, -1.583e-07, 1.0, 0.0, 0.0, 1.0, 0.0, 0.0, 1.0, 0.0, 0.0, 1.0, 0.0, 0.0, 0.0, 0.3827, -0.9239, 0.2698, 0.1045, -0.9572, -0.1076, 0.4456, -0.8887, 0.0, 0.3827, -0.9239, 0.1119, -0.3198, -0.9409, 0.2698, -0.1045, -0.9572, 0.0, -0.3827, -0.9239, 0.0, -0.3827, -0.9239, 0.9239, 0.3827, -1.458e-07, 0.9239, 0.3827, -1.458e-07, 0.9239, 0.3827, -1.458e-07, 0.9239, 0.3827, -1.458e-07, 0.3827, -0.9239, 0.0, 0.3827, -0.9239, 0.0, 0.3827, -0.9239, 0.0, 0.3827, -0.9239, 8.85e-08, 0.3827, -0.9239, 8.85e-08, 0.3827, -0.9239, 8.85e-08, -0.3827, -0.9239, -8.449e-08, -0.3827, -0.9239, -8.449e-08, -0.3827, -0.9239, -8.449e-08, -0.9239, -0.3827, 1.32e-07, -0.9239, -0.3827, 1.32e-07, -0.9239, -0.3827, 1.32e-07, -0.9239, -0.3827, 1.32e-07, -0.9239, 0.3827, 1.458e-07, -0.9239, 0.3827, 1.458e-07, -0.9239, 0.3827, 1.458e-07, -0.9239, 0.3827, 1.458e-07, -0.1457, -0.3312, -0.9323, -0.05186, -0.1379, -0.9891, 2.885e-09, 0.1478, -0.989, -5.415e-05, 0.1479, -0.989, -0.3827, 0.9239, -8.449e-08, -0.3827, 0.9239, -8.449e-08, -0.3827, 0.9239, -8.449e-08, 0.0, -0.9239, 0.3827, 0.0, -0.9239, 0.3827, 0.0, -0.9239, 0.3827, 0.0, -0.9239, 0.3827, -0.3827, 0.9239, 0.0, -0.3827, 0.9239, 0.0, -0.3827, 0.9239, 0.0, -0.3827, 0.9239, 0.0, -0.9239, -0.3827, 0.0, -0.9239, -0.3827, 0.0, -0.9239, -0.3827, 0.0, -0.9239, -0.3827, 0.0, -0.3817, -1.831e-05, 0.9243, 0.0, 0.3827, 0.9239, 0.0, 0.3827, 0.9239, 0.3817, 1.831e-05, 0.9243, -0.3827, 0.9239, 0.0, -0.3827, 0.9239, 0.0, -0.3827, 0.9239, 0.0, -0.3827, 0.9239, 0.0, 0.0, 0.3827, 0.9239, 0.0, 0.3827, 0.9239, 0.0, 0.3827, 0.9239, 0.0, 0.3827, 0.9239, -1.0, 0.0, 0.0, -1.0, 0.0, 0.0, -1.0, 0.0, 0.0, -1.0, 0.0, 0.0, 0.0, 0.0, -1.0, 0.0, 0.0, -1.0, 0.0, 0.0, -1.0, 0.0, 0.0, -1.0, 0.0, -0.3827, -0.9239, 0.0, -0.3827, -0.9239, 0.0, -0.3827, -0.9239, 0.0, -0.3827, -0.9239, -0.9239, 0.3827, 0.0, -0.9239, 0.3827, 0.0, -0.9239, 0.3827, 0.0, -0.9239, 0.3827, 0.0, 0.3827, 0.9239, 0.0, 0.3827, 0.9239, 0.0, 0.3827, 0.9239, 0.0, 0.3827, 0.9239, 0.0, 0.0, 0.3827, -0.9239, 0.0, 0.3827, -0.9239, -0.3817, 1.831e-05, -0.9243, 0.0, 0.3817, -0.9243, 0.3827, 0.9239, -3.996e-09, 0.3827, 0.9239, -3.996e-09, 0.3827, 0.9239, -3.996e-09, 0.3827, 0.9239, -3.996e-09, 0.9239, 0.3827, 3.803e-08, 0.9239, 0.3827, 3.803e-08, 0.9239, 0.3827, 3.803e-08, 0.9239, 0.3827, 3.803e-08, 0.0, -0.9239, 0.3827, 0.0, -0.9239, 0.3827, 0.0, -0.9239, 0.3827, 0.0, -0.9239, 0.3827, -1.0, -1.171e-07, 0.0, -1.0, -1.171e-07, 0.0, -1.0, -1.171e-07, 0.0, -1.0, -1.171e-07, 0.0, -1.0, 0.0, 0.0, -1.0, 0.0, 0.0, -1.0, 0.0, 0.0, -1.0, 0.0, 0.0, 1.0, -1.873e-06, 0.0, 1.0, -1.873e-06, 0.0, 1.0, -1.873e-06, 0.0, 1.0, -1.873e-06, 0.0, 1.0, 0.0, 0.0, 1.0, 0.0, 0.0, 1.0, 0.0, 0.0, 1.0, 0.0, 0.0, 2.341e-07, 0.0, 1.0, 2.341e-07, 0.0, 1.0, 2.341e-07, 0.0, 1.0, 2.341e-07, 0.0, 1.0, 0.0, 0.0, -1.0, 0.0, 0.0, -1.0, 0.0, 0.0, -1.0, 0.0, 0.0, -1.0, 0.0, 0.0, -1.0, 0.0, 0.0, -1.0, 0.0, 0.0, -1.0, 0.0, 0.0, -1.0, -2.341e-07, 0.0, 1.0, -2.341e-07, 0.0, 1.0, -2.341e-07, 0.0, 1.0, -2.341e-07, 0.0, 1.0, -1.171e-07, 0.0, -1.0, -1.171e-07, 0.0, -1.0, -1.171e-07, 0.0, -1.0, -1.171e-07, 0.0, -1.0, 4.683e-07, 0.0, 1.0, 4.683e-07, 0.0, 1.0, 4.683e-07, 0.0, 1.0, 4.683e-07, 0.0, 1.0, 0.0, 0.0, 1.0, 0.0, 0.0, 1.0, 0.0, 0.0, 1.0, 0.0, 0.0, 1.0, 1.0, 1.171e-07, 0.0, 1.0, 1.171e-07, 0.0, 1.0, 1.171e-07, 0.0, 1.0, 1.171e-07, 0.0, -9.366e-07, 0.0, -1.0, -9.366e-07, 0.0, -1.0, -9.366e-07, 0.0, -1.0, -9.366e-07, 0.0, -1.0, -2.341e-07, 0.0, -1.0, -2.341e-07, 0.0, -1.0, -2.341e-07, 0.0, -1.0, -2.341e-07, 0.0, -1.0, -0.9239, 0.3827, -3.442e-08, -0.9239, 0.3827, -3.442e-08, -0.9239, 0.3827, -3.442e-08, -0.9239, 0.3827, -3.442e-08, -0.3827, 0.9239, 3.996e-09, -0.3827, 0.9239, 3.996e-09, -0.3827, 0.9239, 3.996e-09, -0.3827, 0.9239, 3.996e-09, -0.3827, 0.9239, 0.0, -0.3827, 0.9239, 0.0, -0.3827, 0.9239, 0.0, -0.3827, 0.9239, 0.0, 0.9239, 0.3827, 0.0, 0.9239, 0.3827, 0.0, 0.9239, 0.3827, 0.0, 0.9239, 0.3827, 0.0, 0.9239, -0.3827, 0.0, 0.9239, -0.3827, 0.0, 0.9239, -0.3827, 0.0, 0.9239, -0.3827, 0.0, 0.0, -0.9239, -0.3827, 0.0, -0.9239, -0.3827, 0.0, -0.9239, -0.3827, 0.0, -0.9239, -0.3827, -0.3827, -0.9239, 0.0, -0.3827, -0.9239, 0.0, -0.3827, -0.9239, 0.0, -0.3827, -0.9239, 0.0, 0.9239, 0.3827, 0.0, 0.9239, 0.3827, 0.0, 0.9239, 0.3827, 0.0, 0.9239, 0.3827, 0.0, 0.0, 0.3827, -0.9239, 0.0, 0.3827, -0.9239, 0.0, 0.3827, -0.9239, 0.0, 0.3827, -0.9239, 0.3827, 0.9239, 0.0, 0.3827, 0.9239, 0.0, 0.3827, 0.9239, 0.0, 0.3827, 0.9239, 0.0, -0.3827, 0.9239, 3.996e-09, -0.3827, 0.9239, 3.996e-09, -0.3827, 0.9239, 3.996e-09, -0.3827, 0.9239, 3.996e-09, -0.3827, -0.9239, 0.0, -0.3827, -0.9239, 0.0, -0.3827, -0.9239, 0.0, -0.3827, -0.9239, 0.0, 0.3827, -0.9239, 0.0, 0.3827, -0.9239, 0.0, 0.3827, -0.9239, 0.0, 0.3827, -0.9239, 0.0, 0.9239, -0.3827, 0.0, 0.9239, -0.3827, 0.0, 0.9239, -0.3827, 0.0, 0.9239, -0.3827, 0.0, -1.171e-07, 0.0, 1.0, -1.171e-07, 0.0, 1.0, -1.171e-07, 0.0, 1.0, -1.171e-07, 0.0, 1.0, 0.0, 0.0, -1.0, 0.0, 0.0, -1.0, 0.0, 0.0, -1.0, 0.0, 0.0, -1.0, 0.0, -0.9239, 0.3827, 0.0, -1.0, 0.0, 0.0, -1.0, 0.0, 0.0, -0.9239, 0.3827, 0.0, 0.9239, -0.3827, 0.0, 0.9239, -0.3827, 0.0, 0.9239, -0.3827, 0.0, 0.9239, -0.3827, 0.0, 0.0, -1.0, 0.0, 0.0, -1.0, 0.0, 0.0, -1.0, 0.0, 0.0, -1.0, -2.341e-07, 0.0, 1.0, -2.341e-07, 0.0, 1.0, -2.341e-07, 0.0, 1.0, -2.341e-07, 0.0, 1.0, -1.0, 0.0, 0.0, -1.0, 0.0, 0.0, -1.0, 0.0, 0.0, -1.0, 0.0, 0.0, -1.0, 0.0, 0.0, -1.0, 0.0, 0.0, -1.0, 0.0, 0.0, -1.0, 0.0, 0.0, 1.873e-06, 0.0, 1.0, 1.873e-06, 0.0, 1.0, 1.873e-06, 0.0, 1.0, 1.873e-06, 0.0, 1.0, 1.171e-07, 0.0, -1.0, 1.171e-07, 0.0, -1.0, 1.171e-07, 0.0, -1.0, 1.171e-07, 0.0, -1.0, 1.171e-06, 0.0, 1.0, 1.171e-06, 0.0, 1.0, 1.171e-06, 0.0, 1.0, 1.171e-06, 0.0, 1.0, 0.0, 0.0, -1.0, 0.0, 0.0, -1.0, 0.0, 0.0, -1.0, 0.0, 0.0, -1.0, 2.341e-07, 0.0, -1.0, 2.341e-07, 0.0, -1.0, 2.341e-07, 0.0, -1.0, 2.341e-07, 0.0, -1.0, -1.0, 0.0, 0.0, -1.0, 0.0, 0.0, -1.0, 0.0, 0.0, -1.0, 0.0, 0.0, 1.171e-07, 0.0, 1.0, 1.171e-07, 0.0, 1.0, 1.171e-07, 0.0, 1.0, 1.171e-07, 0.0, 1.0, 0.0, 0.0, -1.0, 0.0, 0.0, -1.0, 0.0, 0.0, -1.0, 0.0, 0.0, -1.0, 2.341e-07, 0.0, 1.0, 2.341e-07, 0.0, 1.0, 2.341e-07, 0.0, 1.0, 2.341e-07, 0.0, 1.0, 1.0, 0.0, 0.0, 1.0, 0.0, 0.0, 1.0, 0.0, 0.0, 1.0, 0.0, 0.0, -0.9239, -0.3827, 0.0, -0.9239, -0.3827, 0.0, -0.9239, -0.3827, 0.0, -0.9239, -0.3827, 0.0, -0.3827, -0.9239, 0.0, -0.3827, -0.9239, 0.0, -0.3827, -0.9239, 0.0, -0.3827, -0.9239, 0.0, 0.0, -0.3827, -0.9239, 0.0, -0.3827, -0.9239, 0.0, -0.3827, -0.9239, 0.0, -0.3827, -0.9239, 0.9239, -0.3827, 3.803e-08, 0.9239, -0.3827, 3.803e-08, 0.9239, -0.3827, 3.803e-08, 0.9239, -0.3827, 3.803e-08, 0.3827, -0.9239, 0.0, 0.3827, -0.9239, 0.0, 0.3827, -0.9239, 0.0, 0.3827, -0.9239, 0.0, 0.0, 0.9239, 0.3827, 0.0, 0.9239, 0.3827, 0.0, 0.9239, 0.3827, 0.0, 0.9239, 0.3827, 0.0, -0.9239, -0.3827, 0.0, -0.9239, -0.3827, 0.0, -0.9239, -0.3827, 0.0, -0.9239, -0.3827, 0.0, 0.3817, -0.9243, -0.3817, 1.831e-05, -0.9243, 0.0, -0.3827, -0.9239, 0.0, -0.3827, -0.9239, 1.0, 0.0, 0.0, 1.0, 0.0, 0.0, 1.0, 0.0, 0.0, 1.0, 0.0, 0.0, -1.0, 0.0, 0.0, -1.0, 0.0, 0.0, -1.0, 0.0, 0.0, -1.0, 0.0, 0.0, 0.9239, 0.3827, 3.803e-08, 0.9239, 0.3827, 3.803e-08, 0.9239, 0.3827, 3.803e-08, 0.9239, 0.3827, 3.803e-08, 0.9239, -0.3827, 3.803e-08, 0.9239, -0.3827, 3.803e-08, 0.9239, -0.3827, 3.803e-08, 0.9239, -0.3827, 3.803e-08, -0.9239, -0.3827, 0.0, -0.9239, -0.3827, 0.0, -0.9239, -0.3827, 0.0, -0.9239, -0.3827, 0.0, -0.9239, 0.3827, -3.442e-08, -0.9239, 0.3827, -3.442e-08, -0.9239, 0.3827, -3.442e-08, -0.9239, 0.3827, -3.442e-08, 0.3827, -0.9239, 0.0, 0.3827, -0.9239, 0.0, 0.3827, -0.9239, 0.0, 0.3827, -0.9239, 0.0, 0.0, 0.9239, -0.3827, 0.0, 0.9239, -0.3827, 0.0, 0.9239, -0.3827, 0.0, 0.9239, -0.3827, 0.3827, -0.9239, 0.0, 0.3827, -0.9239, 0.0, 0.3827, -0.9239, 0.0, 0.3827, -0.9239, 0.0, 0.0, -0.3827, -0.9239, 0.0, -0.3827, -0.9239, 0.0, -0.3827, -0.9239, 0.0, -0.3827, -0.9239, -1.0, 0.0, 0.0, -1.0, 0.0, 0.0, -1.0, 0.0, 0.0, -1.0, 0.0, 0.0, 1.0, 0.0, 0.0, 1.0, 0.0, 0.0, 1.0, 0.0, 0.0, 1.0, 0.0, 0.0, 2.341e-07, 0.0, 1.0, 2.341e-07, 0.0, 1.0, 2.341e-07, 0.0, 1.0, 2.341e-07, 0.0, 1.0, 1.0, 4.683e-07, 0.0, 1.0, 4.683e-07, 0.0, 1.0, 4.683e-07, 0.0, 1.0, 4.683e-07, 0.0, 1.0, 0.0, 0.0, 1.0, 0.0, 0.0, 1.0, 0.0, 0.0, 1.0, 0.0, 0.0, 1.0, 0.0, 0.0, 1.0, 0.0, 0.0, 1.0, 0.0, 0.0, 1.0, 0.0, 0.0, -1.0, 0.0, 0.0, -1.0, 0.0, 0.0, -1.0, 0.0, 0.0, -1.0, 0.0, 0.0, 0.0, 0.0, -1.0, 0.0, 0.0, -1.0, 0.0, 0.0, -1.0, 0.0, 0.0, -1.0, 2.341e-07, 0.0, -1.0, 2.341e-07, 0.0, -1.0, 2.341e-07, 0.0, -1.0, 2.341e-07, 0.0, -1.0, 1.0, 2.341e-07, 0.0, 1.0, 2.341e-07, 0.0, 1.0, 2.341e-07, 0.0, 1.0, 2.341e-07, 0.0, -1.0, -1.873e-06, 0.0, -1.0, -1.873e-06, 0.0, -1.0, -1.873e-06, 0.0, -1.0, -1.873e-06, 0.0, -1.171e-07, 0.0, 1.0, -1.171e-07, 0.0, 1.0, -1.171e-07, 0.0, 1.0, -1.171e-07, 0.0, 1.0, 4.683e-07, 0.0, -1.0, 4.683e-07, 0.0, -1.0, 4.683e-07, 0.0, -1.0, 4.683e-07, 0.0, -1.0, -2.341e-07, 0.0, 1.0, -2.341e-07, 0.0, 1.0, -2.341e-07, 0.0, 1.0, -2.341e-07, 0.0, 1.0, -0.9239, 0.3827, 0.0, -0.9239, 0.3827, 0.0, -0.9239, 0.3827, 0.0, -0.9239, 0.3827, 0.0, -0.9239, -0.3827, 0.0, -0.9239, -0.3827, 0.0, -0.9239, -0.3827, 0.0, -0.9239, -0.3827, 0.0, 0.0, 0.3827, -0.9239, 0.0, 0.3827, -0.9239, 0.0, 0.3827, -0.9239, 0.0, 0.3827, -0.9239, 0.3827, 0.9239, 0.0, 0.3827, 0.9239, 0.0, 0.3827, 0.9239, 0.0, 0.3827, 0.9239, 0.0, 0.0, 0.9239, 0.3827, 0.0, 0.9239, 0.3827, 0.0, 0.9239, 0.3827, 0.0, 0.9239, 0.3827, 0.9239, -0.3827, -1.32e-07, 0.9239, -0.3827, -1.32e-07, 0.9239, -0.3827, -1.32e-07, 0.9239, -0.3827, -1.32e-07, 0.0, -0.3827, 0.9239, 0.0, -0.3827, 0.9239, 0.0, -0.3827, 0.9239, 0.0, -0.3827, 0.9239, 0.0, 0.9239, -0.3827, 0.0, 1.0, 0.0, 0.0, 1.0, 0.0, 0.0, 0.9239, -0.3827, 0.0, 0.9239, -0.3827, 0.0, 0.9239, -0.3827, 0.0, 0.9239, -0.3827, 0.0, 0.9239, -0.3827, 0.0, -0.9239, 0.3827, 0.0, -0.9239, 0.3827, 0.0, -0.9239, 0.3827, 0.3827, 0.9239, 0.0, 0.3827, 0.9239, 0.0, 0.3827, 0.9239, 0.0, 0.3827, 0.9239, 0.0, 0.9239, 0.3827, 0.0, 0.9239, 0.3827, 0.0, 0.9239, 0.3827, 0.0, 0.9239, 0.3827, 0.0, 0.0, 0.3827, 0.9239, 0.0, 0.3827, 0.9239, 0.0, 0.3827, 0.9239, 0.0, 0.3827, 0.9239, 0.9239, -0.3827, -1.458e-07, 0.9239, -0.3827, -1.458e-07, 0.9239, -0.3827, -1.458e-07, 0.9239, -0.3827, -1.458e-07, 0.9239, 0.3827, 0.0, 0.9239, 0.3827, 0.0, 0.9239, 0.3827, 0.0, 0.9239, 0.3827, 0.0, 0.0, 0.9239, 0.3827, 0.0, 0.9239, 0.3827, 0.0, 0.9239, 0.3827, 0.0, 0.3827, -0.9239, 0.0, 0.3827, -0.9239, 0.0, 0.3827, -0.9239, 0.0, 0.3827, -0.9239, 0.0, 0.9239, -0.3827, 0.0, 0.9239, -0.3827, 0.0, 0.9239, -0.3827, 0.0, 0.9239, -0.3827, 0.0, 0.9239, -0.3827, 0.0, 0.9239, -0.3827, 0.0, 0.9239, -0.3827, 0.0, 1.0, 0.0, 0.0, 0.9239, 0.3827, 0.0, 0.9239, 0.3827, 0.0, 1.0, 0.0, 0.0, 0.3827, 0.9239, 0.0, 0.3827, 0.9239, 0.3817, 1.831e-05, 0.9243, -0.3817, -1.831e-05, 0.9243, 0.3817, 1.831e-05, 0.9243, 0.0, -0.3827, 0.9239, 0.0, -0.3827, 0.9239, -0.3817, -1.831e-05, 0.9243, 0.9239, -0.3827, 0.0, 0.9239, -0.3827, 0.0, 0.9239, -0.3827, 0.0, 0.9239, -0.3827, 0.0, 0.9239, 0.3827, -1.32e-07, 0.9239, 0.3827, -1.32e-07, 0.9239, 0.3827, -1.32e-07, 0.9239, 0.3827, -1.32e-07, 0.0, -0.3827, 0.9239, 0.0, -0.3827, 0.9239, 0.0, -0.3827, 0.9239, 0.0, -0.3827, 0.9239, 0.0, 0.0, 1.0, 0.0, 0.0, 1.0, 0.0, 0.0, 1.0, 0.0, 0.0, 1.0, -1.171e-07, 0.0, 1.0, -1.171e-07, 0.0, 1.0, -1.171e-07, 0.0, 1.0, -1.171e-07, 0.0, 1.0, -0.3827, 0.9239, 0.0, -0.3827, 0.9239, 0.0, -0.3827, 0.9239, 0.0, -0.3827, 0.9239, 0.0, 0.0, 0.0, -1.0, 0.0, 0.0, -1.0, 0.0, 0.0, -1.0, 0.0, 0.0, -1.0, -1.171e-07, 0.0, -1.0, -1.171e-07, 0.0, -1.0, -1.171e-07, 0.0, -1.0, -1.171e-07, 0.0, -1.0, 0.0, -1.0, 0.0, 0.0, -0.9239, -0.3827, 0.0, -0.9239, -0.3827, 0.0, -1.0, 0.0, 0.0, -0.9239, -0.3827, 0.0, -0.9239, -0.3827, 0.0, -0.9239, -0.3827, 0.0, -0.9239, -0.3827, -0.9239, 0.3827, 0.0, -0.9239, 0.3827, 0.0, -0.9239, 0.3827, 0.0, -0.9239, 0.3827, 0.0, -0.9239, 0.3827, 0.0, -0.9239, 0.3827, 0.0, -0.9239, 0.3827, 0.0, -0.9239, 0.3827, 0.0, 0.0, -0.9239, -0.3827, 0.0, -0.9239, -0.3827, 0.0, -0.9239, -0.3827, 0.0, -0.9239, -0.3827, -0.3827, -0.9239, 0.0, -0.3827, -0.9239, 0.0, -0.3827, -0.9239, 0.0, -0.3827, -0.9239, 0.0, 0.3827, 0.9239, 0.0, 0.3827, 0.9239, 0.0, 0.3827, 0.9239, 0.0, 0.3827, 0.9239, 0.0, 0.0, 0.3827, 0.9239, 0.0, 0.3827, 0.9239, 0.0, 0.3827, 0.9239, 0.0, 0.3827, 0.9239, -1.0, 1.873e-06, 0.0, -1.0, 1.873e-06, 0.0, -1.0, 1.873e-06, 0.0, -1.0, 1.873e-06, 0.0, -1.0, 0.0, 0.0, -1.0, 0.0, 0.0, -1.0, 0.0, 0.0, -1.0, 0.0, 0.0, -1.0, 0.0, 0.0, -1.0, 0.0, 0.0, -1.0, 0.0, 0.0, -1.0, 0.0, 0.0, -1.0, 0.0, 0.0, -1.0, 0.0, 0.0, -1.0, 0.0, 0.0, -1.0, 0.0, 0.0, -1.0, 0.0, 0.0, -1.0, 0.0, 0.0, -1.0, 0.0, 0.0, -1.0, 0.0, 0.0, -1.873e-06, 0.0, -1.0, -1.873e-06, 0.0, -1.0, -1.873e-06, 0.0, -1.0, -1.873e-06, 0.0, -1.0, 1.0, 1.873e-06, 0.0, 1.0, 1.873e-06, 0.0, 1.0, 1.873e-06, 0.0, 1.0, 1.873e-06, 0.0, -1.0, 1.873e-06, 0.0, -1.0, 1.873e-06, 0.0, -1.0, 1.873e-06, 0.0, -1.0, 1.873e-06, 0.0, 0.0, 0.0, 1.0, 0.0, 0.0, 1.0, 0.0, 0.0, 1.0, 0.0, 0.0, 1.0, 0.0, 0.0, 1.0, 0.0, 0.0, 1.0, 0.0, 0.0, 1.0, 0.0, 0.0, 1.0, -2.341e-07, 0.0, -1.0, -2.341e-07, 0.0, -1.0, -2.341e-07, 0.0, -1.0, -2.341e-07, 0.0, -1.0, -1.0, 0.0, 0.0, -1.0, 0.0, 0.0, -1.0, 0.0, 0.0, -1.0, 0.0, 0.0, -1.0, 0.0, 0.0, -1.0, 0.0, 0.0, -1.0, 0.0, 0.0, -1.0, 0.0, 0.0, -1.0, 1.171e-07, 0.0, -1.0, 1.171e-07, 0.0, -1.0, 1.171e-07, 0.0, -1.0, 1.171e-07, 0.0, 1.0, -1.171e-07, 0.0, 1.0, -1.171e-07, 0.0, 1.0, -1.171e-07, 0.0, 1.0, -1.171e-07, 0.0, 1.0, 1.873e-06, 0.0, 1.0, 1.873e-06, 0.0, 1.0, 1.873e-06, 0.0, 1.0, 1.873e-06, 0.0, -1.0, 0.0, 0.0, -1.0, 0.0, 0.0, -1.0, 0.0, 0.0, -1.0, 0.0, 0.0, 1.0, -2.341e-07, 0.0, 1.0, -2.341e-07, 0.0, 1.0, -2.341e-07, 0.0, 1.0, -2.341e-07, 0.0, 1.0, 0.0, 0.0, 1.0, 0.0, 0.0, 1.0, 0.0, 0.0, 1.0, 0.0, 0.0, 0.0, -0.9239, -0.3827, 0.0, -0.9239, -0.3827, 0.0, -0.9239, -0.3827, 0.3827, 0.9239, 2.393e-08, 0.3827, 0.9239, 2.393e-08, 0.3827, 0.9239, 2.393e-08, 0.3827, 0.9239, 8.85e-08, 0.3827, 0.9239, 8.85e-08, 0.3827, 0.9239, 8.85e-08, 0.3827, -0.9239, 2.393e-08, 0.3827, -0.9239, 2.393e-08, 0.3827, -0.9239, 2.393e-08, 0.3827, -0.9239, -1.583e-07, 0.3827, -0.9239, -1.583e-07, 0.3827, -0.9239, -1.583e-07, -0.3827, -0.9239, 4.011e-09, -0.3827, -0.9239, 4.011e-09, -0.3827, -0.9239, 4.011e-09, -0.3827, -0.9239, 1.822e-07, -0.3827, -0.9239, 1.822e-07, -0.3827, -0.9239, 1.822e-07, -0.3827, -0.9239, 0.0, -0.3827, -0.9239, 0.0, -0.3827, -0.9239, 0.0, -0.3827, 0.9239, 0.0, -0.3827, 0.9239, 0.0, -0.3827, 0.9239, 0.0, -0.4615, 0.8858, 0.04862, -0.4615, 0.8858, 0.04863, -0.4615, 0.8858, 0.04862, -0.3827, 0.9239, 4.011e-09, -0.3827, 0.9239, 4.011e-09, -0.3827, 0.9239, 4.011e-09, 0.0, -0.9239, 0.3827, 0.0, -0.9239, 0.3827, 0.0, -0.9239, 0.3827, 0.0, 0.9239, 0.3827, 0.0, 0.9239, 0.3827, 0.0, 0.9239, 0.3827, 0.0, 0.9239, -0.3827, 0.0, 0.9239, -0.3827, 0.0, 0.9239, -0.3827, 0.0, -0.9239, -0.3827, 0.0, -0.9239, -0.3827, 0.0, -0.9239, -0.3827, -0.913, 0.4048, 0.05026, -0.913, 0.4048, 0.05026, -0.913, 0.4048, 0.05025, -0.913, 0.4048, 0.05025, -0.9239, -0.3827, -3.442e-08, -0.9239, -0.3827, -3.442e-08, -0.9239, -0.3827, -3.442e-08, -0.9239, -0.3827, -3.442e-08, 0.0, -0.9239, -0.3827, 0.0, -0.9239, -0.3827, 0.0, -1.0, 0.0, 0.0, -1.0, 0.0, -0.9281, -0.3708, 0.03304, -0.9281, -0.3707, 0.03308, -0.9281, -0.3708, 0.03309, -0.9281, -0.3707, 0.03308, 0.0, 0.3827, 0.9239, 0.0, 0.3827, 0.9239, 0.0, 0.3827, 0.9239, 0.0, 0.3827, 0.9239, 0.0, -0.3827, 0.9239, 0.0, -0.3827, 0.9239, 0.0, -0.3827, 0.9239, 0.0, -0.3827, 0.9239, 0.0, 0.9239, 0.3827, 0.0, 0.9239, 0.3827, 0.0, 0.9239, 0.3827, 0.0, 0.9239, 0.3827, 0.3827, -0.9239, 1.379e-09, 0.3827, -0.9239, 1.379e-09, 0.3827, -0.9239, 1.379e-09, 0.3827, -0.9239, 1.379e-09, 0.0, -0.9239, 0.3827, 0.0, -0.9239, 0.3827, 0.0, -0.9239, 0.3827, 0.0, -0.9239, 0.3827, 0.0, 0.3827, 0.9239, 0.0, 0.3827, 0.9239, 0.0, 0.3827, 0.9239, 0.0, 0.3827, 0.9239, 0.0, -0.3827, 0.9239, 0.0, -0.3827, 0.9239, 0.0, -0.3827, 0.9239, 0.0, -0.3827, 0.9239, 0.9239, -0.3827, 0.0, 0.9239, -0.3827, 0.0, 0.9239, -0.3827, 0.0, 0.9239, -0.3827, 0.0, 0.0, -0.9239, 0.3827, 0.0, -0.9239, 0.3827, 0.0, -0.9239, 0.3827, 0.0, -0.9239, 0.3827, 0.3827, -0.9239, 0.0, 0.3827, -0.9239, 0.0, 0.3827, -0.9239, 0.0, 0.3827, -0.9239, 0.0, 0.0, -0.9239, -0.3827, 0.0, -0.9239, -0.3827, 0.0, -0.9239, -0.3827, 0.0, -0.9239, -0.3827, -0.3827, -0.9239, 0.0, -0.3827, -0.9239, 0.0, -0.3827, -0.9239, 0.0, -0.3827, -0.9239, 0.0, 0.0, -0.3827, -0.9239, 0.0, -0.3827, -0.9239, 0.0, -0.3827, -0.9239, 0.0, -0.3827, -0.9239, 0.0, 0.3827, -0.9239, 0.0, 0.3827, -0.9239, 0.0, 0.3827, -0.9239, 0.0, 0.3827, -0.9239, 0.0, 1.0, 0.0, 0.0, 1.0, 0.0, 0.0, 0.9239, -0.3827, 0.0, 0.9239, -0.3827, 0.0, 0.9239, 0.3827, 0.0, 0.9239, 0.3827, 0.0, 1.0, 0.0, 0.0, 1.0, 0.0, 0.0, 0.3827, 0.9239, 0.0, 0.3827, 0.9239, 0.0, 0.3827, 0.9239, 0.0, 0.3827, 0.9239, 0.0, -0.3827, 0.9239, 0.0, -0.3827, 0.9239, 0.0, -0.3827, 0.9239, 0.0, -0.3827, 0.9239, 0.0, 0.0, -1.0, 0.0, 0.0, -1.0, 0.0, 0.0, -1.0, 0.0, 0.0, -1.0, -1.0, 2.341e-07, 0.0, -1.0, 2.341e-07, 0.0, -1.0, 2.341e-07, 0.0, -1.0, 2.341e-07, 0.0, 0.0, -1.0, 0.0, 0.0, -1.0, 0.0, 0.0, -0.9239, 0.3827, 0.0, -0.9239, 0.3827, 1.0, -1.873e-06, 0.0, 1.0, -1.873e-06, 0.0, 1.0, -1.873e-06, 0.0, 1.0, -1.873e-06, 0.0, -1.0, -2.341e-07, 0.0, -1.0, -2.341e-07, 0.0, -1.0, -2.341e-07, 0.0, -1.0, -2.341e-07, 0.0, 0.0, 0.3827, -0.9239, 0.0, 0.3827, -0.9239, 0.0, 0.3827, -0.9239, 0.0, 0.3827, -0.9239, -0.9239, -0.3827, -3.442e-08, -0.9239, -0.3827, -3.442e-08, -0.9239, -0.3827, -3.442e-08, -0.9239, -0.3827, -3.442e-08, -0.3827, -0.9239, 0.0, -0.3827, -0.9239, 0.0, -0.3827, -0.9239, 0.0, -0.3827, -0.9239, 0.0, 0.0, -0.3827, -0.9239, 0.0, -0.3827, -0.9239, 0.0, -0.3827, -0.9239, 0.0, -0.3827, -0.9239, 0.0, -0.3827, 0.9239, 0.0, -0.3827, 0.9239, -0.3817, -1.831e-05, 0.9243, 0.3817, 1.831e-05, 0.9243, 0.0, 0.9239, 0.3827, 0.0, 0.9239, 0.3827, 0.0, 0.9239, 0.3827, 0.0, 0.9239, 0.3827, 0.0, 0.9239, 0.3827, 0.0, 0.9239, 0.3827, 0.0, 0.9239, 0.3827, 0.0, 0.9239, 0.3827, 0.0, -0.3827, 0.9239, 0.0, -0.3827, 0.9239, 0.0, -0.3827, 0.9239, 0.0, -0.3827, 0.9239, 1.0, 0.0, 0.0, 1.0, 0.0, 0.0, 1.0, 0.0, 0.0, 1.0, 0.0, 0.0, 1.0, 0.0, 0.0, 1.0, 0.0, 0.0, 1.0, 0.0, 0.0, 1.0, 0.0, 0.0, 1.0, 0.0, 0.0, 1.0, 0.0, 0.0, 1.0, 0.0, 0.0, 1.0, 0.0, 0.0, 1.0, 0.0, 0.0, 1.0, 0.0, 0.0, 1.0, 0.0, 0.0, 1.0, 0.0, 0.0, 0.0, 0.0, 1.0, 0.0, 0.0, 1.0, 0.0, 0.0, 1.0, 0.0, 0.0, 1.0, 1.171e-06, 0.0, -1.0, 1.171e-06, 0.0, -1.0, 1.171e-06, 0.0, -1.0, 1.171e-06, 0.0, -1.0, -4.683e-07, 0.0, -1.0, -4.683e-07, 0.0, -1.0, -4.683e-07, 0.0, -1.0, -4.683e-07, 0.0, -1.0, 0.0, 0.0, 1.0, 0.0, 0.0, 1.0, 0.0, 0.0, 1.0, 0.0, 0.0, 1.0, 9.366e-07, 0.0, -1.0, 9.366e-07, 0.0, -1.0, 9.366e-07, 0.0, -1.0, 9.366e-07, 0.0, -1.0, 0.0, 0.0, -1.0, 0.0, 0.0, -1.0, 0.0, 0.0, -1.0, 0.0, 0.0, -1.0, 1.0, 0.0, 0.0, 1.0, 0.0, 0.0, 1.0, 0.0, 0.0, 1.0, 0.0, 0.0, 1.0, 0.0, 0.0, 1.0, 0.0, 0.0, 1.0, 0.0, 0.0, 1.0, 0.0, 0.0, 1.0, 0.0, 0.0, 1.0, 0.0, 0.0, 1.0, 0.0, 0.0, 1.0, 0.0, 0.0, 0.0, 0.0, 1.0, 0.0, 0.0, 1.0, 0.0, 0.0, 1.0, 0.0, 0.0, 1.0, -1.873e-06, 0.0, 1.0, -1.873e-06, 0.0, 1.0, -1.873e-06, 0.0, 1.0, -1.873e-06, 0.0, 1.0, -1.0, -1.873e-06, 0.0, -1.0, -1.873e-06, 0.0, -1.0, -1.873e-06, 0.0, -1.0, -1.873e-06, 0.0, -1.873e-06, 0.0, 1.0, -1.873e-06, 0.0, 1.0, -1.873e-06, 0.0, 1.0, -1.873e-06, 0.0, 1.0, -1.0, -4.683e-07, 0.0, -1.0, -4.683e-07, 0.0, -1.0, -4.683e-07, 0.0, -1.0, -4.683e-07, 0.0, 2.341e-07, 0.0, 1.0, 2.341e-07, 0.0, 1.0, 2.341e-07, 0.0, 1.0, 2.341e-07, 0.0, 1.0, 0.0, 0.0, 1.0, 0.0, 0.0, 1.0, 0.0, 0.0, 1.0, 0.0, 0.0, 1.0, -0.0513, 0.9489, -0.3114, -0.0513, 0.9489, -0.3114, -0.05129, 0.9489, -0.3114, -0.05133, 0.9489, -0.3114, -0.1457, -0.3312, -0.9323, -0.09042, -0.43, -0.8983, -0.09042, -0.43, -0.8983, -0.05186, -0.1379, -0.9891, 0.0, -0.9239, 0.3827, 0.0, -0.9239, 0.3827, 0.0, -0.9239, 0.3827, 0.0, -0.9239, 0.3827])] * 3)])

# ---- objects
ob_pipe = bpy.data.objects.new('Pipe', me_cylinder)

# ---- transforms, parenting, visibility, modifiers, constraints
ob_pipe.location = (0.0, 0.0, 0.0)
ob_pipe.rotation_euler = (-1.344e-07, 1.571, 0.0)

# ---- collection membership
scene.collection.objects.link(ob_pipe)

# ---- scene / render settings (as saved in the file)
scene.frame_start = 1; scene.frame_end = 250; scene.frame_set(1)
scene.render.engine = 'BLENDER_EEVEE_NEXT'
bpy.context.view_layer.update()

# ---- added for rendering (the .blend has no active camera and no usable light): camera, sun
cam_auto = bpy.data.cameras.new('AutoCamera')
cam_auto.lens = 50.0
cam_auto.sensor_width = 36.0
cam_auto.clip_end = 1000.0
ob_auto_camera = bpy.data.objects.new('AutoCamera', cam_auto)
scene.collection.objects.link(ob_auto_camera)
ob_auto_camera.location = (4.03296, -4.83955, 3.22637)
ob_auto_camera.rotation_euler = (1.09748, -7.21219e-08, 0.694738)
scene.camera = ob_auto_camera
light_auto_sun = bpy.data.lights.new('AutoSun', 'SUN')
light_auto_sun.energy = 3.0
light_auto_sun.angle = 0.0523599
ob_auto_sun = bpy.data.objects.new('AutoSun', light_auto_sun)
scene.collection.objects.link(ob_auto_sun)
ob_auto_sun.rotation_euler = (0.872665, 0.174533, 0.523599)
bpy.context.view_layer.update()
